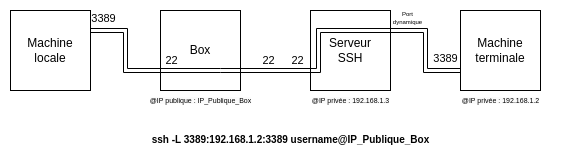

The diagram above was exported from draw.io. Its source (the exported page's mxGraphModel, read from the mxfile embedded in the PNG):
<mxGraphModel dx="650" dy="401" grid="1" gridSize="10" guides="1" tooltips="1" connect="1" arrows="1" fold="1" page="1" pageScale="1" pageWidth="827" pageHeight="1169" math="0" shadow="0">
  <root>
    <mxCell id="0" />
    <mxCell id="1" parent="0" />
    <mxCell id="v3UX5knrtJ1DezZHEXDK-1" value="Machine locale" style="whiteSpace=wrap;html=1;aspect=fixed;" parent="1" vertex="1">
      <mxGeometry x="170" y="390" width="80" height="80" as="geometry" />
    </mxCell>
    <mxCell id="v3UX5knrtJ1DezZHEXDK-4" style="edgeStyle=orthogonalEdgeStyle;rounded=0;orthogonalLoop=1;jettySize=auto;html=1;entryX=1;entryY=0.25;entryDx=0;entryDy=0;shape=link;exitX=0;exitY=0.75;exitDx=0;exitDy=0;" parent="1" source="cT3fw7MDJUnm8HyOiSiD-2" target="v3UX5knrtJ1DezZHEXDK-1" edge="1">
      <mxGeometry relative="1" as="geometry" />
    </mxCell>
    <mxCell id="v3UX5knrtJ1DezZHEXDK-5" value="3389" style="edgeLabel;html=1;align=center;verticalAlign=middle;resizable=0;points=[];" parent="v3UX5knrtJ1DezZHEXDK-4" vertex="1" connectable="0">
      <mxGeometry x="0.5524" y="-1" relative="1" as="geometry">
        <mxPoint x="-12" y="-11" as="offset" />
      </mxGeometry>
    </mxCell>
    <mxCell id="v3UX5knrtJ1DezZHEXDK-2" value="Serveur&lt;div&gt;SSH&lt;/div&gt;" style="whiteSpace=wrap;html=1;aspect=fixed;" parent="1" vertex="1">
      <mxGeometry x="470" y="390" width="80" height="80" as="geometry" />
    </mxCell>
    <mxCell id="v3UX5knrtJ1DezZHEXDK-3" value="Machine terminale" style="whiteSpace=wrap;html=1;aspect=fixed;" parent="1" vertex="1">
      <mxGeometry x="620" y="390" width="80" height="80" as="geometry" />
    </mxCell>
    <mxCell id="v3UX5knrtJ1DezZHEXDK-10" value="ssh -L 3389:192.168.1.2:3389 username@IP_Publique_Box" style="text;align=center;verticalAlign=middle;rounded=0;fontSize=10;fillColor=none;whiteSpace=wrap;fontStyle=1" parent="1" vertex="1">
      <mxGeometry x="297.5" y="504" width="305" height="30" as="geometry" />
    </mxCell>
    <mxCell id="I6RIU7612aD--7Qn7VhY-1" value="Port&lt;div style=&quot;font-size: 6px;&quot;&gt;dynamique&lt;/div&gt;" style="edgeLabel;html=1;align=center;verticalAlign=middle;resizable=0;points=[];fontSize=6;" parent="1" vertex="1" connectable="0">
      <mxGeometry x="567" y="398" as="geometry" />
    </mxCell>
    <mxCell id="I6RIU7612aD--7Qn7VhY-2" style="edgeStyle=orthogonalEdgeStyle;rounded=0;orthogonalLoop=1;jettySize=auto;html=1;shape=link;exitX=1;exitY=0.25;exitDx=0;exitDy=0;" parent="1" edge="1">
      <mxGeometry relative="1" as="geometry">
        <mxPoint x="558" y="410" as="sourcePoint" />
        <mxPoint x="470" y="450" as="targetPoint" />
        <Array as="points">
          <mxPoint x="478" y="410" />
          <mxPoint x="478" y="450" />
        </Array>
      </mxGeometry>
    </mxCell>
    <mxCell id="I6RIU7612aD--7Qn7VhY-6" style="edgeStyle=orthogonalEdgeStyle;rounded=0;orthogonalLoop=1;jettySize=auto;html=1;entryX=1;entryY=0.25;entryDx=0;entryDy=0;shape=link;exitX=0;exitY=0.75;exitDx=0;exitDy=0;" parent="1" source="v3UX5knrtJ1DezZHEXDK-3" target="v3UX5knrtJ1DezZHEXDK-2" edge="1">
      <mxGeometry relative="1" as="geometry">
        <mxPoint x="675" y="490" as="sourcePoint" />
        <mxPoint x="595" y="450" as="targetPoint" />
      </mxGeometry>
    </mxCell>
    <mxCell id="I6RIU7612aD--7Qn7VhY-8" value="3389" style="edgeLabel;html=1;align=center;verticalAlign=middle;resizable=0;points=[];" parent="I6RIU7612aD--7Qn7VhY-6" vertex="1" connectable="0">
      <mxGeometry x="-0.8" relative="1" as="geometry">
        <mxPoint x="-4" y="-12" as="offset" />
      </mxGeometry>
    </mxCell>
    <mxCell id="cT3fw7MDJUnm8HyOiSiD-3" value="" style="edgeStyle=orthogonalEdgeStyle;rounded=0;orthogonalLoop=1;jettySize=auto;html=1;entryX=1;entryY=0.75;entryDx=0;entryDy=0;shape=link;exitX=0;exitY=0.75;exitDx=0;exitDy=0;" edge="1" parent="1" source="v3UX5knrtJ1DezZHEXDK-2" target="cT3fw7MDJUnm8HyOiSiD-2">
      <mxGeometry relative="1" as="geometry">
        <mxPoint x="460" y="450" as="sourcePoint" />
        <mxPoint x="250" y="410" as="targetPoint" />
      </mxGeometry>
    </mxCell>
    <mxCell id="cT3fw7MDJUnm8HyOiSiD-5" value="22" style="edgeLabel;html=1;align=center;verticalAlign=middle;resizable=0;points=[];" vertex="1" connectable="0" parent="cT3fw7MDJUnm8HyOiSiD-3">
      <mxGeometry x="-0.8" relative="1" as="geometry">
        <mxPoint x="-6" y="-10" as="offset" />
      </mxGeometry>
    </mxCell>
    <mxCell id="cT3fw7MDJUnm8HyOiSiD-2" value="Box" style="whiteSpace=wrap;html=1;aspect=fixed;" vertex="1" parent="1">
      <mxGeometry x="320" y="390" width="80" height="80" as="geometry" />
    </mxCell>
    <mxCell id="cT3fw7MDJUnm8HyOiSiD-6" value="22" style="edgeLabel;html=1;align=center;verticalAlign=middle;resizable=0;points=[];" vertex="1" connectable="0" parent="1">
      <mxGeometry x="460.00047619047615" y="447.0000000000001" as="geometry">
        <mxPoint x="-32" y="-7" as="offset" />
      </mxGeometry>
    </mxCell>
    <mxCell id="cT3fw7MDJUnm8HyOiSiD-7" value="22" style="edgeLabel;html=1;align=center;verticalAlign=middle;resizable=0;points=[];" vertex="1" connectable="0" parent="1">
      <mxGeometry x="363.00047619047615" y="447.0000000000001" as="geometry">
        <mxPoint x="-32" y="-7" as="offset" />
      </mxGeometry>
    </mxCell>
    <mxCell id="cT3fw7MDJUnm8HyOiSiD-11" style="edgeStyle=orthogonalEdgeStyle;rounded=0;orthogonalLoop=1;jettySize=auto;html=1;entryX=1;entryY=0.75;entryDx=0;entryDy=0;shape=link;exitX=0;exitY=0.75;exitDx=0;exitDy=0;" edge="1" parent="1" source="cT3fw7MDJUnm8HyOiSiD-2" target="cT3fw7MDJUnm8HyOiSiD-2">
      <mxGeometry relative="1" as="geometry">
        <mxPoint x="350" y="460" as="sourcePoint" />
        <mxPoint x="260" y="420" as="targetPoint" />
        <Array as="points">
          <mxPoint x="380" y="450" />
          <mxPoint x="380" y="450" />
        </Array>
      </mxGeometry>
    </mxCell>
    <mxCell id="cT3fw7MDJUnm8HyOiSiD-13" value="&lt;span style=&quot;color: rgb(0, 0, 0); font-family: Helvetica; font-size: 7px; font-style: normal; font-variant-ligatures: normal; font-variant-caps: normal; font-weight: 400; letter-spacing: normal; orphans: 2; text-indent: 0px; text-transform: none; widows: 2; word-spacing: 0px; -webkit-text-stroke-width: 0px; white-space: normal; background-color: rgb(251, 251, 251); text-decoration-thickness: initial; text-decoration-style: initial; text-decoration-color: initial; float: none; display: inline !important;&quot;&gt;@IP privée : 192.168.1.3&lt;/span&gt;" style="text;whiteSpace=wrap;html=1;fontSize=7;align=center;" vertex="1" parent="1">
      <mxGeometry x="452.5" y="470" width="115" height="20" as="geometry" />
    </mxCell>
    <mxCell id="cT3fw7MDJUnm8HyOiSiD-14" value="&lt;span style=&quot;color: rgb(0, 0, 0); font-family: Helvetica; font-size: 7px; font-style: normal; font-variant-ligatures: normal; font-variant-caps: normal; font-weight: 400; letter-spacing: normal; orphans: 2; text-indent: 0px; text-transform: none; widows: 2; word-spacing: 0px; -webkit-text-stroke-width: 0px; white-space: normal; background-color: rgb(251, 251, 251); text-decoration-thickness: initial; text-decoration-style: initial; text-decoration-color: initial; float: none; display: inline !important;&quot;&gt;@IP privée : 192.168.1.2&lt;/span&gt;" style="text;whiteSpace=wrap;html=1;fontSize=7;align=center;" vertex="1" parent="1">
      <mxGeometry x="602.5" y="470" width="115" height="20" as="geometry" />
    </mxCell>
    <mxCell id="cT3fw7MDJUnm8HyOiSiD-15" value="&lt;span style=&quot;color: rgb(0, 0, 0); font-family: Helvetica; font-size: 7px; font-style: normal; font-variant-ligatures: normal; font-variant-caps: normal; font-weight: 400; letter-spacing: normal; orphans: 2; text-indent: 0px; text-transform: none; widows: 2; word-spacing: 0px; -webkit-text-stroke-width: 0px; white-space: normal; background-color: rgb(251, 251, 251); text-decoration-thickness: initial; text-decoration-style: initial; text-decoration-color: initial; float: none; display: inline !important;&quot;&gt;@IP publique : IP_Publique_Box&lt;/span&gt;" style="text;whiteSpace=wrap;html=1;fontSize=7;align=center;" vertex="1" parent="1">
      <mxGeometry x="302.5" y="470" width="115" height="20" as="geometry" />
    </mxCell>
  </root>
</mxGraphModel>